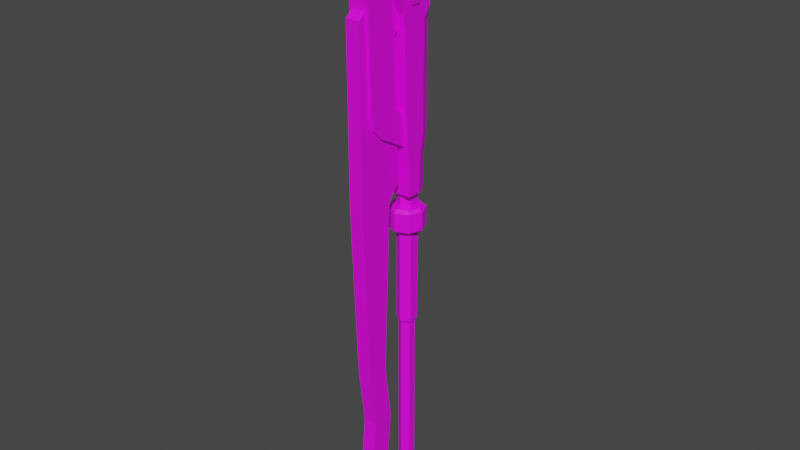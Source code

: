 # Source: Pipewrench.blend  (saved by Blender 2.92.15; exported with 4.5.12 LTS)
import bpy
from mathutils import Matrix  # noqa: F401  (used for matrix-valued properties, if any)

bpy.ops.wm.read_factory_settings(use_empty=True)
scene = bpy.context.scene
scene.name = 'Scene'

# ---- images (referenced by path relative to the original .blend; pixels are not part of the script)
import os
ASSET_DIR = os.environ.get("B2B_ASSET_DIR", "")  # directory of the original .blend (textures are referenced by path, not embedded)
HERE = os.path.dirname(os.path.abspath(__file__))  # packed textures are extracted next to this script under _unpacked/

def load_image(name, relpath, width, height, colorspace="sRGB"):
    """Load a texture the original file referenced (path relative to the .blend, or extracted next to this script)."""
    p = next((c for c in (os.path.join(HERE, relpath), os.path.join(ASSET_DIR, relpath)) if relpath and os.path.exists(c)), "")
    if p:
        img = bpy.data.images.load(p, check_existing=True)
        img.name = name
    else:  # same state as the original file: an image datablock whose file is absent (Cycles renders it pink)
        img = bpy.data.images.new(name, width, height)
        img.source = "FILE"
        img.filepath = "//" + (relpath or name)
    img.colorspace_settings.name = colorspace
    return img
img_colorpalette_png = load_image('ColorPalette.png', 'ColorPalette.png', 1024, 1024, 'sRGB')

# ---- materials (node trees are filled in below, after node groups)
mat_material = bpy.data.materials.new('Material')
mat_material.use_transparent_shadow = False
mat_material.diffuse_color = (1.0, 1.0, 1.0, 1.0)

# ---- material node trees
mat_material.use_nodes = True; mat_material.node_tree.nodes.clear()
_N = mat_material.node_tree.nodes; _L = mat_material.node_tree.links
n0 = _N.new('ShaderNodeBsdfPrincipled'); n0.name = 'Principled BSDF'; n0.location = (10, 300)
n0.distribution = 'GGX'
n0.subsurface_method = 'BURLEY'
n0.inputs[3].default_value = 1.45
n0.inputs[27].default_value = (0.0, 0.0, 0.0, 1.0)
n0.inputs[28].default_value = 1.0
n1 = _N.new('ShaderNodeOutputMaterial'); n1.name = 'Material Output'; n1.location = (300, 300)
n2 = _N.new('ShaderNodeTexImage'); n2.name = 'Image Texture'; n2.location = (-280, 280)
n2.image = img_colorpalette_png
_L.new(n0.outputs[0], n1.inputs[0])
_L.new(n2.outputs[0], n0.inputs[0])
n1.is_active_output = True

# ---- world
world_world = bpy.data.worlds.new('World'); scene.world = world_world
world_world.use_nodes = True; world_world.node_tree.nodes.clear()
_N = world_world.node_tree.nodes; _L = world_world.node_tree.links
n0 = _N.new('ShaderNodeOutputWorld'); n0.name = 'World Output'; n0.location = (300, 300)
n1 = _N.new('ShaderNodeBackground'); n1.name = 'Background'; n1.location = (10, 300)
n1.inputs[0].default_value = (0.05088, 0.05088, 0.05088, 1.0)
_L.new(n1.outputs[0], n0.inputs[0])
n0.is_active_output = True
world_world.color = (0.05088, 0.05088, 0.05088)
world_world.use_sun_shadow = False
world_world.sun_shadow_jitter_overblur = 0.0

# ---- meshes
me_cube_001 = bpy.data.meshes.new('Cube.001')
me_cube_001.from_pydata([(-0.05, -0.25, -0.95), (-0.05, -0.3, 0.25), (-0.05, -0.1, -0.95), (-0.05, -0.05, 0.25), (0.05, -0.25, -0.95), (0.05, -0.3, 0.25), (0.05, -0.1, -0.95), (0.05, -0.05, 0.25), (-0.05, -0.2, -1.35), (-0.05, -0.05, -1.35), (0.05, -0.2, -1.35), (0.05, -0.05, -1.35), (-0.05, -0.25, -1.85), (-0.05, -0.1, -1.85), (0.05, -0.25, -1.85), (0.05, -0.1, -1.85), (-0.05, -0.3, 0.35), (-0.05, 0.03, 0.35), (0.05, -0.3, 0.35), (0.05, 0.03, 0.35), (-0.05, -0.3, 1.45), (-0.05, 2.421e-08, 1.3), (0.05, -0.3, 1.45), (0.05, 2.421e-08, 1.3), (-0.05, 0.0, 1.7), (-0.05, 0.13, 1.4), (0.05, 0.0, 1.7), (0.05, 0.13, 1.4), (-0.05, 0.07, 1.8), (-0.05, 0.3, 1.6), (0.05, 0.07, 1.8), (0.05, 0.3, 1.6), (-0.05, 0.38, 1.73), (0.05, 0.38, 1.73), (-0.05, 0.5, 1.8), (0.05, 0.5, 1.8), (-0.05, 0.07, 1.87), (0.05, 0.07, 1.87), (-0.07, -0.23, 0.86), (-0.07, -0.25, 1.6), (-0.07, -0.03, 0.86), (-0.07, -0.05, 1.6), (0.07, -0.23, 0.86), (0.07, -0.25, 1.6), (0.07, -0.03, 0.86), (0.07, -0.05, 1.6), (-0.07, -0.3, 1.8), (-0.07, -0.08, 1.8), (0.07, -0.3, 1.8), (0.07, -0.08, 1.8), (-0.07, -0.23, 2.0), (-0.07, -0.05, 1.88), (0.07, -0.23, 2.0), (0.07, -0.05, 1.88), (-0.07, -0.08601, 2.111), (-0.07, 0.07, 1.92), (0.07, -0.08601, 2.111), (0.07, 0.07, 1.92), (0.07, 0.5, 2.0), (-0.07, 0.5, 2.0), (0.07, 0.22, 2.12), (-0.07, 0.22, 2.12), (0.07, 0.07, 2.15), (-0.07, 0.07, 2.15), (-0.05, -0.01, 1.81), (0.05, -0.01, 1.81), (0.0485, 0.208, -0.72), (0.0, 0.236, -0.72), (0.0, 0.25, -0.7), (0.0, 0.25, 0.25), (0.06062, 0.215, -0.7), (0.06062, 0.215, 0.25), (0.06062, 0.145, -0.7), (0.06062, 0.145, 0.25), (-4.172e-09, 0.11, -0.7), (-4.172e-09, 0.11, 0.25), (-0.06062, 0.145, -0.7), (-0.06062, 0.145, 0.25), (-0.06062, 0.215, -0.7), (-0.06062, 0.215, 0.25), (0.0485, 0.152, -0.72), (-3.338e-09, 0.124, -0.72), (-0.0485, 0.152, -0.72), (-0.0485, 0.208, -0.72), (0.0485, 0.208, -2.12), (0.0, 0.236, -2.12), (0.0485, 0.152, -2.12), (-3.338e-09, 0.124, -2.12), (-0.0485, 0.152, -2.12), (-0.0485, 0.208, -2.12), (1.192e-07, 0.28, 0.25), (1.192e-07, 0.28, 0.45), (0.07071, 0.2507, 0.25), (0.07071, 0.2507, 0.45), (0.1, 0.18, 0.25), (0.1, 0.18, 0.45), (-0.1, 0.18, 0.25), (-0.1, 0.18, 0.45), (-0.07071, 0.2507, 0.25), (-0.07071, 0.2507, 0.45), (0.1, 0.08, 0.45), (0.1, 0.08, 0.25), (-0.1, 0.08, 0.45), (-0.1, 0.08, 0.25), (1.192e-07, 0.31, 0.65), (0.07071, 0.2807, 0.65), (0.1, 0.21, 0.65), (-0.1, 0.21, 0.65), (-0.07071, 0.2807, 0.65), (0.1, 0.06, 0.65), (-0.1, 0.06, 0.65), (1.192e-07, 0.31, 1.35), (0.07071, 0.2807, 1.35), (0.1, 0.21, 1.35), (-0.1, 0.21, 1.35), (-0.07071, 0.2807, 1.35), (0.1, 0.03, 1.35), (-0.1, 0.03, 1.35), (-0.11, 0.18, 1.52), (0.11, 0.18, 1.52), (-0.11, 0.15, 1.468), (0.11, 0.15, 1.468), (-0.11, 0.09, 1.468), (0.11, 0.09, 1.468), (-0.11, 0.06, 1.52), (0.11, 0.06, 1.52), (-0.11, 0.09, 1.572), (0.11, 0.09, 1.572), (-0.11, 0.15, 1.572), (0.11, 0.15, 1.572), (-0.1, 0.26, 1.52), (0.1, 0.26, 1.52), (-0.1, 0.219, 1.421), (0.1, 0.219, 1.421), (-0.1, 0.12, 1.38), (0.1, 0.12, 1.38), (-0.1, 0.02101, 1.421), (0.1, 0.02101, 1.421), (-0.1, -0.02, 1.52), (0.1, -0.02, 1.52), (-0.1, 0.02101, 1.619), (0.1, 0.02101, 1.619), (-0.1, 0.12, 1.66), (0.1, 0.12, 1.66), (-0.1, 0.219, 1.619), (0.1, 0.219, 1.619), (0.1, 0.26, 1.43), (-0.1, 0.26, 1.43), (0.07, 0.5, 1.87), (0.07, 0.5, 1.8), (0.07, 0.07, 1.8), (0.07, 0.07, 1.87), (-0.07, 0.5, 1.8), (-0.07, 0.5, 1.87), (-0.07, 0.07, 1.87), (-0.07, 0.07, 1.8), (0.05, 0.07, 1.89), (-0.05, 0.07, 1.89), (-0.05, 0.5, 1.89), (0.05, 0.5, 1.89), (0.07, 0.5, 1.89), (0.07, 0.07, 1.89), (-0.07, 0.5, 1.89), (-0.07, 0.07, 1.89), (-0.07, -0.21, 0.77), (0.07, 0.16, 0.75), (0.07, -0.21, 0.77), (-0.07, 0.16, 0.75), (-0.07, -0.14, 0.7), (0.07, -0.14, 0.7), (-0.07, 0.08, 0.58), (0.07, 0.08, 0.58), (-0.05, 0.52, 1.8), (0.05, 0.52, 1.8), (-0.05, 0.52, 1.87), (0.05, 0.52, 1.87), (0.07, 0.52, 1.89), (0.07, 0.52, 1.87), (0.05, 0.52, 1.89), (0.07, 0.52, 1.8), (-0.07, 0.52, 1.8), (-0.07, 0.52, 1.87), (-0.05, 0.52, 1.89), (-0.07, 0.52, 1.89), (-8.382e-10, 0.2828, -0.0305), (0.0, 0.306, -0.009105), (8.382e-10, 0.2828, 0.1405), (0.0, 0.306, 0.1191), (0.07272, 0.2527, -0.0305), (0.0891, 0.2691, -0.009105), (0.07272, 0.2527, 0.1405), (0.0891, 0.2691, 0.1191), (0.1028, 0.18, -0.0305), (0.126, 0.18, -0.009105), (0.1028, 0.18, 0.1405), (0.126, 0.18, 0.1191), (0.07272, 0.1073, -0.0305), (0.0891, 0.0909, -0.009105), (0.07272, 0.1073, 0.1405), (0.0891, 0.0909, 0.1191), (-1.76e-08, 0.07716, -0.0305), (-1.502e-08, 0.054, -0.009105), (-1.676e-08, 0.07716, 0.1405), (-1.502e-08, 0.054, 0.1191), (-0.07272, 0.1073, -0.0305), (-0.0891, 0.0909, -0.009105), (-0.07272, 0.1073, 0.1405), (-0.0891, 0.0909, 0.1191), (-0.1028, 0.18, -0.0305), (-0.126, 0.18, -0.009105), (-0.1028, 0.18, 0.1405), (-0.126, 0.18, 0.1191), (-0.07272, 0.2527, -0.0305), (-0.0891, 0.2691, -0.009105), (-0.07272, 0.2527, 0.1405), (-0.0891, 0.2691, 0.1191), (0.07, 0.07, 2.0), (-0.07, 0.07, 2.0), (-0.09, 0.5, 1.92), (-0.09, 0.5, 2.0), (-0.09, 0.07, 1.92), (-0.09, 0.07, 2.0), (0.09, 0.07, 1.92), (0.09, 0.5, 1.92), (0.09, 0.5, 2.0), (0.09, 0.07, 2.0), (-0.07, 0.52, 1.92), (0.07, 0.52, 1.92), (-0.07, 0.52, 2.0), (0.07, 0.52, 2.0), (-0.09, 0.52, 1.92), (-0.09, 0.52, 2.0), (0.09, 0.52, 2.0), (0.09, 0.52, 1.92), (-0.07, 0.07, 1.9), (0.07, 0.07, 1.9), (-0.07, 0.5, 1.9), (0.07, 0.5, 1.9), (-0.09, 0.5, 1.9), (-0.09, 0.07, 1.9), (0.09, 0.07, 1.9), (0.09, 0.5, 1.9), (-0.07, 0.52, 1.9), (0.07, 0.52, 1.9), (-0.09, 0.52, 1.9), (0.09, 0.52, 1.9)], [], [(0, 1, 3, 2), (2, 3, 7, 6), (6, 7, 5, 4), (4, 5, 1, 0), (4, 0, 8, 10), (5, 7, 19, 18), (8, 9, 13, 12), (2, 6, 11, 9), (0, 2, 9, 8), (6, 4, 10, 11), (13, 15, 14, 12), (10, 8, 12, 14), (9, 11, 15, 13), (11, 10, 14, 15), (18, 19, 23, 22), (3, 1, 16, 17), (1, 5, 18, 16), (7, 3, 17, 19), (20, 22, 26, 24), (17, 16, 20, 21), (16, 18, 22, 20), (19, 17, 21, 23), (26, 27, 31, 30), (23, 21, 25, 27), (22, 23, 27, 26), (21, 20, 24, 25), (31, 33, 30), (25, 24, 28, 29), (24, 26, 65, 64), (27, 25, 29, 31), (31, 29, 32, 33), (33, 32, 34, 35), (148, 149, 179, 177), (37, 36, 64, 65), (33, 35, 30), (158, 159, 178, 182), (29, 28, 32), (32, 28, 34), (34, 28, 155, 152), (36, 37, 156, 157), (38, 39, 41, 40), (40, 41, 45, 44), (44, 45, 43, 42), (42, 43, 39, 38), (170, 167, 165, 171), (45, 41, 47, 49), (48, 49, 53, 52), (43, 45, 49, 48), (41, 39, 46, 47), (39, 43, 48, 46), (50, 52, 56, 54), (47, 46, 50, 51), (46, 48, 52, 50), (49, 47, 51, 53), (218, 219, 231, 230), (53, 51, 55, 57), (52, 53, 57, 56), (51, 50, 54, 55), (60, 61, 63, 62), (56, 62, 63, 54), (58, 59, 61, 60), (57, 55, 234, 235), (63, 61, 217), (227, 233, 245, 243), (57, 216, 56), (221, 219, 218, 220), (223, 222, 240, 241), (55, 54, 217), (37, 65, 30), (26, 30, 65), (28, 64, 36), (28, 24, 64), (81, 82, 88, 87), (74, 76, 82, 81), (68, 69, 71, 70), (82, 83, 89, 88), (72, 74, 81, 80), (70, 71, 73, 72), (67, 66, 84, 85), (70, 72, 80, 66), (72, 73, 75, 74), (85, 84, 86, 87, 88, 89), (68, 70, 66, 67), (74, 75, 77, 76), (71, 69, 79, 77, 75, 73), (66, 80, 86, 84), (76, 77, 79, 78), (83, 67, 85, 89), (78, 68, 67, 83), (78, 79, 69, 68), (76, 78, 83, 82), (80, 81, 87, 86), (90, 91, 93, 92), (92, 93, 95, 94), (96, 97, 99, 98), (98, 99, 91, 90), (99, 97, 107, 108), (97, 102, 110, 107), (90, 92, 98), (92, 94, 96, 98), (94, 95, 100, 101), (101, 100, 102, 103), (97, 96, 103, 102), (96, 94, 101, 103), (102, 100, 109, 110), (107, 110, 117, 114), (106, 105, 112, 113), (104, 108, 115, 111), (95, 93, 105, 106), (93, 91, 104, 105), (91, 99, 108, 104), (100, 95, 106, 109), (117, 116, 137, 136), (110, 109, 116, 117), (108, 107, 114, 115), (105, 104, 111, 112), (109, 106, 113, 116), (118, 119, 121, 120), (120, 121, 123, 122), (122, 123, 125, 124), (124, 125, 127, 126), (121, 119, 129, 127, 125, 123), (126, 127, 129, 128), (128, 129, 119, 118), (118, 120, 122, 124, 126, 128), (130, 131, 146, 147), (136, 137, 139, 138), (138, 139, 141, 140), (140, 141, 143, 142), (133, 131, 145, 143, 141, 139, 137, 135), (142, 143, 145, 144), (144, 145, 131, 130), (130, 132, 134, 136, 138, 140, 142, 144), (136, 134, 117), (117, 134, 114), (134, 132, 114), (137, 116, 135), (116, 113, 135), (135, 113, 133), (131, 133, 146), (130, 147, 132), (115, 114, 147), (113, 146, 133), (115, 147, 111), (111, 146, 112), (147, 146, 111), (147, 114, 132), (146, 113, 112), (213, 215, 187, 185), (193, 195, 199, 197), (197, 199, 203, 201), (201, 203, 207, 205), (205, 207, 211, 209), (209, 211, 215, 213), (189, 191, 195, 193), (190, 186, 214, 210, 206, 202, 198, 194), (185, 187, 191, 189), (148, 151, 150, 149), (37, 30, 150, 151), (30, 35, 149, 150), (34, 152, 180, 172), (152, 155, 154, 153), (159, 160, 176, 178), (160, 148, 177, 176), (28, 36, 154, 155), (159, 156, 161, 160), (156, 159, 158, 157), (157, 158, 162, 163), (151, 148, 160, 161), (152, 153, 181, 180), (154, 36, 157, 163), (37, 151, 161, 156), (153, 154, 163, 162), (166, 164, 168, 169), (38, 40, 164), (40, 44, 165, 167), (42, 38, 164, 166), (169, 168, 170, 171), (164, 40, 168), (167, 170, 168, 40), (44, 42, 166), (166, 169, 44), (165, 44, 169, 171), (173, 172, 174, 175), (174, 181, 183, 182), (173, 175, 177, 179), (174, 172, 180, 181), (177, 175, 178, 176), (175, 174, 182, 178), (162, 158, 182, 183), (149, 35, 173, 179), (35, 34, 172, 173), (153, 162, 183, 181), (185, 189, 188, 184), (191, 187, 186, 190), (189, 193, 192, 188), (195, 191, 190, 194), (193, 197, 196, 192), (199, 195, 194, 198), (197, 201, 200, 196), (203, 199, 198, 202), (201, 205, 204, 200), (207, 203, 202, 206), (205, 209, 208, 204), (211, 207, 206, 210), (209, 213, 212, 208), (215, 211, 210, 214), (213, 185, 184, 212), (187, 215, 214, 186), (184, 188, 192, 196, 200, 204, 208, 212), (60, 62, 216), (217, 61, 59), (216, 58, 60), (56, 216, 62), (217, 54, 63), (220, 218, 238, 239), (217, 59, 219, 221), (55, 217, 221, 220), (224, 225, 222, 223), (58, 216, 225, 224), (218, 230, 244, 238), (216, 57, 222, 225), (227, 226, 228, 229), (227, 229, 232, 233), (228, 226, 230, 231), (224, 223, 233, 232), (219, 59, 228, 231), (59, 58, 229, 228), (58, 224, 232, 229), (230, 226, 242, 244), (235, 234, 236, 237), (241, 237, 243, 245), (236, 238, 244, 242), (236, 234, 239, 238), (235, 237, 241, 240), (237, 236, 242, 243), (222, 57, 235, 240), (226, 227, 243, 242), (55, 220, 239, 234), (233, 223, 241, 245)])
_uv = me_cube_001.uv_layers.new(name='UVMap')
_uv.uv.foreach_set('vector', [0.3123, 0.8124, 0.3123, 0.8125, 0.3123, 0.8125, 0.3123, 0.8124, 0.3121, 0.8126, 0.3121, 0.8125, 0.3121, 0.8125, 0.3121, 0.8126, 0.3124, 0.8126, 0.3124, 0.8125, 0.3124, 0.8125, 0.3124, 0.8126, 0.3121, 0.8126, 0.3121, 0.8125, 0.3121, 0.8125, 0.3121, 0.8126, 0.3121, 0.8126, 0.3121, 0.8126, 0.3121, 0.8126, 0.3121, 0.8126, 0.3124, 0.8125, 0.3124, 0.8125, 0.3124, 0.8125, 0.3124, 0.8125, 0.3123, 0.8124, 0.3123, 0.8124, 0.3123, 0.8123, 0.3123, 0.8123, 0.3121, 0.8126, 0.3121, 0.8126, 0.3121, 0.8126, 0.3121, 0.8126, 0.3123, 0.8124, 0.3123, 0.8124, 0.3123, 0.8124, 0.3123, 0.8124, 0.3124, 0.8126, 0.3124, 0.8126, 0.3124, 0.8126, 0.3123, 0.8126, 0.3121, 0.8123, 0.3121, 0.8123, 0.3121, 0.8124, 0.3121, 0.8124, 0.3121, 0.8126, 0.3121, 0.8126, 0.3121, 0.8127, 0.3121, 0.8127, 0.3121, 0.8126, 0.3121, 0.8126, 0.3121, 0.8127, 0.3121, 0.8127, 0.3123, 0.8126, 0.3124, 0.8126, 0.3124, 0.8127, 0.3123, 0.8127, 0.3124, 0.8125, 0.3124, 0.8125, 0.3124, 0.8124, 0.3124, 0.8124, 0.3123, 0.8125, 0.3123, 0.8125, 0.3123, 0.8125, 0.3123, 0.8125, 0.3121, 0.8125, 0.3121, 0.8125, 0.3121, 0.8125, 0.3121, 0.8125, 0.3121, 0.8125, 0.3121, 0.8125, 0.3121, 0.8125, 0.3121, 0.8125, 0.3121, 0.8124, 0.3121, 0.8124, 0.3121, 0.8123, 0.3121, 0.8123, 0.3123, 0.8125, 0.3123, 0.8125, 0.3123, 0.8126, 0.3123, 0.8126, 0.3121, 0.8125, 0.3121, 0.8125, 0.3121, 0.8124, 0.3121, 0.8124, 0.3121, 0.8125, 0.3121, 0.8125, 0.3121, 0.8124, 0.3121, 0.8124, 0.3124, 0.8123, 0.3124, 0.8124, 0.3124, 0.8123, 0.3124, 0.8123, 0.3122, 0.8123, 0.3122, 0.8123, 0.3122, 0.8124, 0.3122, 0.8124, 0.3124, 0.8124, 0.3124, 0.8124, 0.3124, 0.8124, 0.3124, 0.8123, 0.3123, 0.8126, 0.3123, 0.8126, 0.3123, 0.8127, 0.3123, 0.8126, 0.3124, 0.8123, 0.3124, 0.8123, 0.3124, 0.8123, 0.3123, 0.8126, 0.3123, 0.8127, 0.3123, 0.8127, 0.3123, 0.8127, 0.3121, 0.8123, 0.3121, 0.8123, 0.3121, 0.8123, 0.3121, 0.8123, 0.3121, 0.8124, 0.3121, 0.8124, 0.3121, 0.8124, 0.3121, 0.8124, 0.3121, 0.8124, 0.3121, 0.8124, 0.3121, 0.8123, 0.3121, 0.8123, 0.3121, 0.8124, 0.3121, 0.8124, 0.3121, 0.8124, 0.3121, 0.8124, 0.5621, 0.9374, 0.5621, 0.9374, 0.5621, 0.9374, 0.5621, 0.9374, 0.3121, 0.8123, 0.3121, 0.8123, 0.3121, 0.8123, 0.3121, 0.8123, 0.3124, 0.8123, 0.3123, 0.8123, 0.3124, 0.8123, 0.5621, 0.9374, 0.5621, 0.9374, 0.5621, 0.9374, 0.5621, 0.9374, 0.3123, 0.8127, 0.3123, 0.8127, 0.3123, 0.8127, 0.3123, 0.8127, 0.3123, 0.8127, 0.3123, 0.8127, 0.5621, 0.9374, 0.5621, 0.9374, 0.5621, 0.9374, 0.5621, 0.9374, 0.5621, 0.9373, 0.5621, 0.9373, 0.5621, 0.9373, 0.5621, 0.9373, 0.3122, 0.8126, 0.3122, 0.8126, 0.3122, 0.8126, 0.3121, 0.8126, 0.3121, 0.8125, 0.3121, 0.8125, 0.3121, 0.8125, 0.3121, 0.8125, 0.3122, 0.8127, 0.3122, 0.8126, 0.3123, 0.8126, 0.3122, 0.8127, 0.3121, 0.8125, 0.3121, 0.8125, 0.3122, 0.8125, 0.3122, 0.8125, 0.3122, 0.8124, 0.3122, 0.8123, 0.3122, 0.8123, 0.3122, 0.8124, 0.3121, 0.8125, 0.3121, 0.8125, 0.3121, 0.8124, 0.3121, 0.8124, 0.3123, 0.8126, 0.3122, 0.8126, 0.3122, 0.8126, 0.3123, 0.8126, 0.3123, 0.8126, 0.3122, 0.8126, 0.3122, 0.8126, 0.3123, 0.8126, 0.3122, 0.8126, 0.3122, 0.8126, 0.3122, 0.8126, 0.3122, 0.8127, 0.3122, 0.8125, 0.3121, 0.8125, 0.3121, 0.8124, 0.3122, 0.8124, 0.3122, 0.8124, 0.3121, 0.8124, 0.3121, 0.8124, 0.3122, 0.8124, 0.3122, 0.8127, 0.3122, 0.8126, 0.3122, 0.8127, 0.3122, 0.8127, 0.3122, 0.8124, 0.3121, 0.8124, 0.3121, 0.8124, 0.3122, 0.8124, 0.3121, 0.8124, 0.3121, 0.8124, 0.3121, 0.8124, 0.3121, 0.8124, 0.5621, 0.9374, 0.5621, 0.9374, 0.5621, 0.9374, 0.5621, 0.9374, 0.3121, 0.8124, 0.3121, 0.8123, 0.3121, 0.8123, 0.3121, 0.8124, 0.3123, 0.8126, 0.3122, 0.8126, 0.3122, 0.8126, 0.3123, 0.8125, 0.3122, 0.8127, 0.3122, 0.8127, 0.3122, 0.8127, 0.3122, 0.8127, 0.3121, 0.8125, 0.3121, 0.8125, 0.3121, 0.8125, 0.3121, 0.8125, 0.3121, 0.8125, 0.3121, 0.8125, 0.3121, 0.8125, 0.3121, 0.8125, 0.3121, 0.8125, 0.3121, 0.8125, 0.3121, 0.8125, 0.3121, 0.8125, 0.5623, 0.9373, 0.5623, 0.9374, 0.5623, 0.9374, 0.5623, 0.9373, 0.3122, 0.8127, 0.3121, 0.8127, 0.3122, 0.8127, 0.5621, 0.9374, 0.5621, 0.9374, 0.5621, 0.9374, 0.5621, 0.9374, 0.3122, 0.8126, 0.3122, 0.8126, 0.3123, 0.8125, 0.5621, 0.9374, 0.5621, 0.9374, 0.5621, 0.9374, 0.5621, 0.9374, 0.5621, 0.9374, 0.5621, 0.9374, 0.5621, 0.9374, 0.5621, 0.9374, 0.3122, 0.8127, 0.3122, 0.8127, 0.3122, 0.8127, 0.3124, 0.8123, 0.3124, 0.8123, 0.3124, 0.8123, 0.3124, 0.8123, 0.3124, 0.8123, 0.3124, 0.8123, 0.3123, 0.8127, 0.3123, 0.8127, 0.3123, 0.8127, 0.3123, 0.8127, 0.3123, 0.8127, 0.3123, 0.8127, 0.3121, 0.8126, 0.3121, 0.8126, 0.3121, 0.8127, 0.3121, 0.8127, 0.3121, 0.8126, 0.3121, 0.8125, 0.3121, 0.8126, 0.3121, 0.8126, 0.3121, 0.8126, 0.3121, 0.8127, 0.3121, 0.8127, 0.3121, 0.8126, 0.3121, 0.8126, 0.312, 0.8126, 0.312, 0.8124, 0.3121, 0.8124, 0.3121, 0.8125, 0.3121, 0.8126, 0.3121, 0.8126, 0.3121, 0.8126, 0.3121, 0.8125, 0.3121, 0.8124, 0.3121, 0.8124, 0.3121, 0.8125, 0.3121, 0.8126, 0.3121, 0.8126, 0.3121, 0.8124, 0.3121, 0.8124, 0.3121, 0.8125, 0.3121, 0.8125, 0.3121, 0.8125, 0.3121, 0.8125, 0.3121, 0.8125, 0.3121, 0.8125, 0.3121, 0.8125, 0.3121, 0.8126, 0.3121, 0.8123, 0.3121, 0.8123, 0.3122, 0.8123, 0.3122, 0.8123, 0.3122, 0.8123, 0.3122, 0.8123, 0.3121, 0.8126, 0.3121, 0.8126, 0.3121, 0.8126, 0.3121, 0.8126, 0.3121, 0.8126, 0.3121, 0.8125, 0.3121, 0.8125, 0.3121, 0.8125, 0.3121, 0.8123, 0.3121, 0.8123, 0.3121, 0.8124, 0.3121, 0.8123, 0.3121, 0.8123, 0.3121, 0.8123, 0.3121, 0.8125, 0.3121, 0.8125, 0.3121, 0.8127, 0.3121, 0.8127, 0.3121, 0.8126, 0.3121, 0.8127, 0.312, 0.8127, 0.312, 0.8126, 0.3121, 0.8126, 0.3121, 0.8126, 0.3121, 0.8124, 0.3121, 0.8124, 0.3121, 0.8126, 0.3121, 0.8126, 0.3121, 0.8126, 0.3121, 0.8126, 0.3121, 0.8126, 0.3121, 0.8127, 0.3121, 0.8127, 0.3121, 0.8126, 0.3121, 0.8126, 0.312, 0.8126, 0.312, 0.8126, 0.3121, 0.8126, 0.3121, 0.8126, 0.3121, 0.8126, 0.3121, 0.8127, 0.3121, 0.8127, 0.3122, 0.8125, 0.3122, 0.8125, 0.3122, 0.8125, 0.3122, 0.8125, 0.3122, 0.8124, 0.3122, 0.8124, 0.3122, 0.8124, 0.3122, 0.8124, 0.3122, 0.8125, 0.3122, 0.8125, 0.3123, 0.8125, 0.3123, 0.8125, 0.3122, 0.8125, 0.3122, 0.8125, 0.3122, 0.8125, 0.3122, 0.8125, 0.3123, 0.8125, 0.3122, 0.8125, 0.3123, 0.8125, 0.3123, 0.8125, 0.3122, 0.8125, 0.3122, 0.8125, 0.3122, 0.8125, 0.3123, 0.8125, 0.3122, 0.8124, 0.3122, 0.8124, 0.3122, 0.8124, 0.3122, 0.8124, 0.3122, 0.8124, 0.3122, 0.8124, 0.3122, 0.8124, 0.3122, 0.8124, 0.3122, 0.8124, 0.3122, 0.8124, 0.3122, 0.8124, 0.3122, 0.8125, 0.3122, 0.8125, 0.3122, 0.8125, 0.3122, 0.8125, 0.3122, 0.8125, 0.3122, 0.8125, 0.3122, 0.8125, 0.3122, 0.8125, 0.3122, 0.8124, 0.3122, 0.8124, 0.3122, 0.8124, 0.3122, 0.8124, 0.3122, 0.8125, 0.3122, 0.8125, 0.3122, 0.8125, 0.3122, 0.8125, 0.3123, 0.8125, 0.3122, 0.8125, 0.3122, 0.8124, 0.3123, 0.8124, 0.3122, 0.8124, 0.3122, 0.8124, 0.3122, 0.8125, 0.3122, 0.8125, 0.3122, 0.8125, 0.3122, 0.8125, 0.3122, 0.8124, 0.3122, 0.8124, 0.3122, 0.8124, 0.3122, 0.8124, 0.3122, 0.8124, 0.3122, 0.8124, 0.3122, 0.8125, 0.3122, 0.8125, 0.3122, 0.8125, 0.3122, 0.8125, 0.3122, 0.8125, 0.3122, 0.8125, 0.3122, 0.8125, 0.3122, 0.8125, 0.3122, 0.8124, 0.3122, 0.8124, 0.3122, 0.8124, 0.3122, 0.8124, 0.3122, 0.8124, 0.3122, 0.8124, 0.3122, 0.8124, 0.3122, 0.8124, 0.3122, 0.8125, 0.3122, 0.8125, 0.3122, 0.8124, 0.3122, 0.8124, 0.3123, 0.8125, 0.3123, 0.8125, 0.3123, 0.8124, 0.3123, 0.8124, 0.3122, 0.8125, 0.3122, 0.8125, 0.3122, 0.8124, 0.3122, 0.8124, 0.3122, 0.8124, 0.3122, 0.8124, 0.3122, 0.8125, 0.3122, 0.8125, 0.5622, 0.9374, 0.5622, 0.9373, 0.5622, 0.9373, 0.5622, 0.9374, 0.5622, 0.9374, 0.5622, 0.9374, 0.5622, 0.9374, 0.5622, 0.9374, 0.5621, 0.9374, 0.5621, 0.9374, 0.5621, 0.9374, 0.5621, 0.9374, 0.5621, 0.9374, 0.5621, 0.9374, 0.5621, 0.9374, 0.5621, 0.9374, 0.5622, 0.9373, 0.5622, 0.9373, 0.5622, 0.9373, 0.5622, 0.9373, 0.5622, 0.9373, 0.5622, 0.9373, 0.5622, 0.9373, 0.5622, 0.9374, 0.5621, 0.9374, 0.5621, 0.9373, 0.5622, 0.9374, 0.5622, 0.9373, 0.5622, 0.9373, 0.5622, 0.9374, 0.5622, 0.9373, 0.5622, 0.9373, 0.5622, 0.9373, 0.5622, 0.9373, 0.5622, 0.9373, 0.5622, 0.9373, 0.3122, 0.8124, 0.3122, 0.8124, 0.3122, 0.8124, 0.3122, 0.8124, 0.3122, 0.8124, 0.3122, 0.8124, 0.3122, 0.8124, 0.3122, 0.8124, 0.3122, 0.8124, 0.3122, 0.8124, 0.3122, 0.8124, 0.3122, 0.8124, 0.3122, 0.8124, 0.3122, 0.8124, 0.3122, 0.8124, 0.3122, 0.8124, 0.3122, 0.8125, 0.3122, 0.8125, 0.3122, 0.8125, 0.3122, 0.8125, 0.3122, 0.8125, 0.3122, 0.8125, 0.3122, 0.8125, 0.3122, 0.8125, 0.3122, 0.8124, 0.3122, 0.8124, 0.3122, 0.8124, 0.3122, 0.8124, 0.3122, 0.8124, 0.3122, 0.8124, 0.3122, 0.8124, 0.3122, 0.8124, 0.3123, 0.8124, 0.3123, 0.8124, 0.3122, 0.8124, 0.3122, 0.8124, 0.3122, 0.8124, 0.3122, 0.8124, 0.3122, 0.8124, 0.3123, 0.8124, 0.3122, 0.8124, 0.3122, 0.8124, 0.3122, 0.8124, 0.3122, 0.8124, 0.3122, 0.8124, 0.3123, 0.8124, 0.3122, 0.8124, 0.3123, 0.8124, 0.3123, 0.8124, 0.3122, 0.8125, 0.3122, 0.8125, 0.3122, 0.8125, 0.3122, 0.8125, 0.3122, 0.8125, 0.3122, 0.8125, 0.3122, 0.8125, 0.3122, 0.8125, 0.3122, 0.8125, 0.3122, 0.8125, 0.3122, 0.8125, 0.3122, 0.8125, 0.3123, 0.8124, 0.3123, 0.8124, 0.3123, 0.8124, 0.3123, 0.8124, 0.3123, 0.8124, 0.3123, 0.8124, 0.3122, 0.8125, 0.3122, 0.8125, 0.3122, 0.8125, 0.3122, 0.8124, 0.3122, 0.8124, 0.3122, 0.8124, 0.3122, 0.8124, 0.3122, 0.8124, 0.3122, 0.8124, 0.3122, 0.8124, 0.3122, 0.8124, 0.3122, 0.8124, 0.3123, 0.8124, 0.3123, 0.8124, 0.3123, 0.8124, 0.3122, 0.8125, 0.3122, 0.8125, 0.3122, 0.8125, 0.5622, 0.9374, 0.5622, 0.9374, 0.5622, 0.9374, 0.5622, 0.9374, 0.5622, 0.9374, 0.5622, 0.9374, 0.5622, 0.9373, 0.5622, 0.9373, 0.5622, 0.9374, 0.5622, 0.9374, 0.5622, 0.9374, 0.5622, 0.9374, 0.5622, 0.9374, 0.5622, 0.9374, 0.5622, 0.9374, 0.5622, 0.9374, 0.5622, 0.9374, 0.5622, 0.9374, 0.5622, 0.9374, 0.5622, 0.9374, 0.5622, 0.9374, 0.5622, 0.9374, 0.5622, 0.9373, 0.5622, 0.9373, 0.5622, 0.9374, 0.5622, 0.9374, 0.5622, 0.9374, 0.5622, 0.9374, 0.5622, 0.9374, 0.5622, 0.9374, 0.5622, 0.9374, 0.5622, 0.9374, 0.5622, 0.9374, 0.5622, 0.9374, 0.5622, 0.9374, 0.5622, 0.9374, 0.5622, 0.9374, 0.5622, 0.9374, 0.5622, 0.9373, 0.5622, 0.9373, 0.5621, 0.9374, 0.5621, 0.9374, 0.5621, 0.9374, 0.5621, 0.9374, 0.5621, 0.9373, 0.5621, 0.9373, 0.5621, 0.9373, 0.5621, 0.9373, 0.5621, 0.9374, 0.5621, 0.9374, 0.5621, 0.9374, 0.5621, 0.9374, 0.5621, 0.9374, 0.5621, 0.9374, 0.5621, 0.9374, 0.5621, 0.9374, 0.5621, 0.9374, 0.5621, 0.9374, 0.5621, 0.9374, 0.5621, 0.9374, 0.5621, 0.9374, 0.5621, 0.9374, 0.5621, 0.9374, 0.5621, 0.9374, 0.5621, 0.9374, 0.5621, 0.9374, 0.5621, 0.9374, 0.5621, 0.9374, 0.5621, 0.9373, 0.5621, 0.9373, 0.5621, 0.9373, 0.5621, 0.9373, 0.5621, 0.9374, 0.5621, 0.9374, 0.5621, 0.9374, 0.5621, 0.9374, 0.5621, 0.9374, 0.5621, 0.9374, 0.5621, 0.9374, 0.5621, 0.9374, 0.5621, 0.9374, 0.5621, 0.9374, 0.5621, 0.9374, 0.5621, 0.9374, 0.5621, 0.9374, 0.5621, 0.9374, 0.5621, 0.9374, 0.5621, 0.9374, 0.5621, 0.9374, 0.5621, 0.9374, 0.5621, 0.9374, 0.5621, 0.9374, 0.5621, 0.9373, 0.5621, 0.9373, 0.5621, 0.9373, 0.5621, 0.9373, 0.5621, 0.9373, 0.5621, 0.9373, 0.5621, 0.9373, 0.5621, 0.9373, 0.5621, 0.9374, 0.5621, 0.9374, 0.5621, 0.9374, 0.5621, 0.9374, 0.3123, 0.8124, 0.3122, 0.8124, 0.3122, 0.8124, 0.3123, 0.8124, 0.3122, 0.8126, 0.3121, 0.8126, 0.3122, 0.8125, 0.3121, 0.8124, 0.3121, 0.8124, 0.3121, 0.8124, 0.3121, 0.8124, 0.3121, 0.8125, 0.3122, 0.8125, 0.3122, 0.8125, 0.3121, 0.8125, 0.3123, 0.8124, 0.3122, 0.8124, 0.3122, 0.8124, 0.3123, 0.8124, 0.3122, 0.8125, 0.3121, 0.8126, 0.3121, 0.8125, 0.3121, 0.8126, 0.3121, 0.8125, 0.3121, 0.8125, 0.3121, 0.8126, 0.3122, 0.8127, 0.3122, 0.8127, 0.3122, 0.8127, 0.3122, 0.8127, 0.3122, 0.8127, 0.3122, 0.8127, 0.3122, 0.8127, 0.3122, 0.8127, 0.3122, 0.8127, 0.3122, 0.8127, 0.5621, 0.9374, 0.5621, 0.9374, 0.5621, 0.9374, 0.5621, 0.9374, 0.5621, 0.9374, 0.5621, 0.9374, 0.5621, 0.9374, 0.5621, 0.9374, 0.5621, 0.9374, 0.5621, 0.9374, 0.5621, 0.9374, 0.5621, 0.9374, 0.5621, 0.9374, 0.5621, 0.9374, 0.5621, 0.9374, 0.5621, 0.9374, 0.5621, 0.9374, 0.5621, 0.9374, 0.5621, 0.9374, 0.5621, 0.9374, 0.5621, 0.9374, 0.5621, 0.9374, 0.5621, 0.9374, 0.5621, 0.9374, 0.5621, 0.9374, 0.5621, 0.9374, 0.5621, 0.9374, 0.5621, 0.9374, 0.5621, 0.9374, 0.5621, 0.9374, 0.5621, 0.9374, 0.5621, 0.9374, 0.5621, 0.9374, 0.5621, 0.9374, 0.5621, 0.9374, 0.5621, 0.9374, 0.5621, 0.9374, 0.5621, 0.9374, 0.5621, 0.9374, 0.5621, 0.9374, 0.5622, 0.9374, 0.5622, 0.9374, 0.5622, 0.9374, 0.5622, 0.9374, 0.5622, 0.9374, 0.5622, 0.9374, 0.5622, 0.9374, 0.5622, 0.9374, 0.5622, 0.9374, 0.5622, 0.9374, 0.5622, 0.9374, 0.5622, 0.9374, 0.5622, 0.9374, 0.5622, 0.9374, 0.5622, 0.9374, 0.5622, 0.9374, 0.5622, 0.9374, 0.5622, 0.9374, 0.5622, 0.9374, 0.5622, 0.9374, 0.5622, 0.9374, 0.5622, 0.9374, 0.5622, 0.9374, 0.5622, 0.9374, 0.5622, 0.9374, 0.5621, 0.9374, 0.5621, 0.9374, 0.5622, 0.9374, 0.5622, 0.9374, 0.5622, 0.9374, 0.5622, 0.9374, 0.5622, 0.9374, 0.5621, 0.9374, 0.5621, 0.9374, 0.5621, 0.9374, 0.5621, 0.9374, 0.5622, 0.9374, 0.5622, 0.9374, 0.5622, 0.9374, 0.5622, 0.9374, 0.5621, 0.9374, 0.5622, 0.9374, 0.5622, 0.9374, 0.5621, 0.9374, 0.5622, 0.9374, 0.5622, 0.9374, 0.5622, 0.9374, 0.5622, 0.9374, 0.5622, 0.9374, 0.5622, 0.9374, 0.5622, 0.9374, 0.5622, 0.9374, 0.5622, 0.9374, 0.5622, 0.9374, 0.5622, 0.9374, 0.5622, 0.9374, 0.5622, 0.9374, 0.5622, 0.9374, 0.5622, 0.9374, 0.5622, 0.9374, 0.5622, 0.9374, 0.5622, 0.9374, 0.5622, 0.9374, 0.5622, 0.9374, 0.5622, 0.9374, 0.5622, 0.9374, 0.5622, 0.9374, 0.5622, 0.9374, 0.5621, 0.9374, 0.5621, 0.9374, 0.5622, 0.9374, 0.5622, 0.9374, 0.3122, 0.8125, 0.3122, 0.8125, 0.3122, 0.8126, 0.3122, 0.8127, 0.3121, 0.8127, 0.3121, 0.8127, 0.3122, 0.8126, 0.3122, 0.8125, 0.3122, 0.8125, 0.3123, 0.8125, 0.3122, 0.8126, 0.3122, 0.8125, 0.3122, 0.8127, 0.3122, 0.8127, 0.3122, 0.8127, 0.5621, 0.9374, 0.5621, 0.9374, 0.5621, 0.9374, 0.5621, 0.9374, 0.5621, 0.9375, 0.5621, 0.9375, 0.5621, 0.9375, 0.5621, 0.9375, 0.5623, 0.9374, 0.5623, 0.9374, 0.5623, 0.9374, 0.5623, 0.9374, 0.5621, 0.9374, 0.5621, 0.9374, 0.5621, 0.9374, 0.5621, 0.9374, 0.5621, 0.9375, 0.5621, 0.9375, 0.5621, 0.9375, 0.5621, 0.9375, 0.5621, 0.9374, 0.5621, 0.9374, 0.5621, 0.9374, 0.5621, 0.9374, 0.5623, 0.9373, 0.5623, 0.9373, 0.5623, 0.9373, 0.5623, 0.9373, 0.5621, 0.9374, 0.5621, 0.9373, 0.5621, 0.9373, 0.5621, 0.9374, 0.5621, 0.9374, 0.5621, 0.9374, 0.5621, 0.9374, 0.5621, 0.9374, 0.5621, 0.9373, 0.5621, 0.9373, 0.5621, 0.9373, 0.5621, 0.9373, 0.5621, 0.9374, 0.5621, 0.9374, 0.5621, 0.9374, 0.5621, 0.9374, 0.5621, 0.9375, 0.5621, 0.9375, 0.5621, 0.9375, 0.5621, 0.9375, 0.5621, 0.9375, 0.5621, 0.9375, 0.5621, 0.9375, 0.5621, 0.9375, 0.5621, 0.9375, 0.5621, 0.9375, 0.5621, 0.9375, 0.5621, 0.9375, 0.5621, 0.9373, 0.5621, 0.9373, 0.5621, 0.9373, 0.5621, 0.9373, 0.5621, 0.9375, 0.5621, 0.9375, 0.5621, 0.9374, 0.5621, 0.9374, 0.5621, 0.9374, 0.5621, 0.9374, 0.5621, 0.9374, 0.5621, 0.9374, 0.5621, 0.9374, 0.5621, 0.9374, 0.5621, 0.9374, 0.5621, 0.9374, 0.5621, 0.9374, 0.5621, 0.9375, 0.5621, 0.9375, 0.5621, 0.9374, 0.5621, 0.9375, 0.5621, 0.9374, 0.5621, 0.9374, 0.5621, 0.9375, 0.5621, 0.9374, 0.5621, 0.9374, 0.5621, 0.9374, 0.5621, 0.9374, 0.5623, 0.9373, 0.5623, 0.9373, 0.5623, 0.9373, 0.5623, 0.9373, 0.5621, 0.9373, 0.5621, 0.9374, 0.5621, 0.9374, 0.5621, 0.9373, 0.5623, 0.9374, 0.5623, 0.9374, 0.5623, 0.9374, 0.5623, 0.9374, 0.5621, 0.9374, 0.5621, 0.9374, 0.5621, 0.9374, 0.5621, 0.9374])
me_cube_001.materials.append(mat_material)
me_cube_001.use_remesh_fix_poles = True
me_cube_001.use_remesh_preserve_attributes = False
me_cube_001.use_mirror_vertex_groups = False
me_cube_001.update()

# ---- objects
ob_empty = bpy.data.objects.new('Empty', None)
ob_cube = bpy.data.objects.new('Cube', me_cube_001)

# ---- transforms, parenting, visibility, modifiers, constraints
ob_empty.location = (20.0, 0.1, 0.0)
ob_empty.rotation_euler = (-3.142, 1.571, 0.0)
ob_empty.empty_display_type = 'IMAGE'
ob_empty.empty_display_size = 5.0
ob_empty.empty_image_depth = 'BACK'
ob_empty.use_empty_image_alpha = True
ob_empty.empty_image_side = 'FRONT'
ob_empty.color = (1.0, 1.0, 1.0, 0.1765)
ob_empty.hide_select = True
ob_empty.lineart.crease_threshold = 0.0
ob_cube.location = (0.0, 0.0, 0.0)
ob_cube.lineart.crease_threshold = 0.0

# ---- collection membership
scene.collection.objects.link(ob_empty)
scene.collection.objects.link(ob_cube)

# ---- scene / render settings (as saved in the file)
scene.frame_start = 1; scene.frame_end = 250; scene.frame_set(1)
scene.render.engine = 'BLENDER_EEVEE_NEXT'
scene.cycles.use_denoising = False
scene.cycles.samples = 128
scene.cycles.sampling_pattern = 'TABULATED_SOBOL'
scene.cycles.use_adaptive_sampling = False
scene.cycles.use_light_tree = False
scene.view_settings.view_transform = 'Filmic'
bpy.context.view_layer.update()

# ---- added for rendering (the .blend has no active camera and no usable light): camera, sun
cam_auto = bpy.data.cameras.new('AutoCamera')
cam_auto.lens = 50.0
cam_auto.sensor_width = 36.0
cam_auto.clip_end = 1000.0
ob_auto_camera = bpy.data.objects.new('AutoCamera', cam_auto)
scene.collection.objects.link(ob_auto_camera)
ob_auto_camera.location = (4.02965, -4.72558, 3.23872)
ob_auto_camera.rotation_euler = (1.09748, -7.21219e-08, 0.694738)
scene.camera = ob_auto_camera
light_auto_sun = bpy.data.lights.new('AutoSun', 'SUN')
light_auto_sun.energy = 3.0
light_auto_sun.angle = 0.0523599
ob_auto_sun = bpy.data.objects.new('AutoSun', light_auto_sun)
scene.collection.objects.link(ob_auto_sun)
ob_auto_sun.rotation_euler = (0.872665, 0.174533, 0.523599)
bpy.context.view_layer.update()

